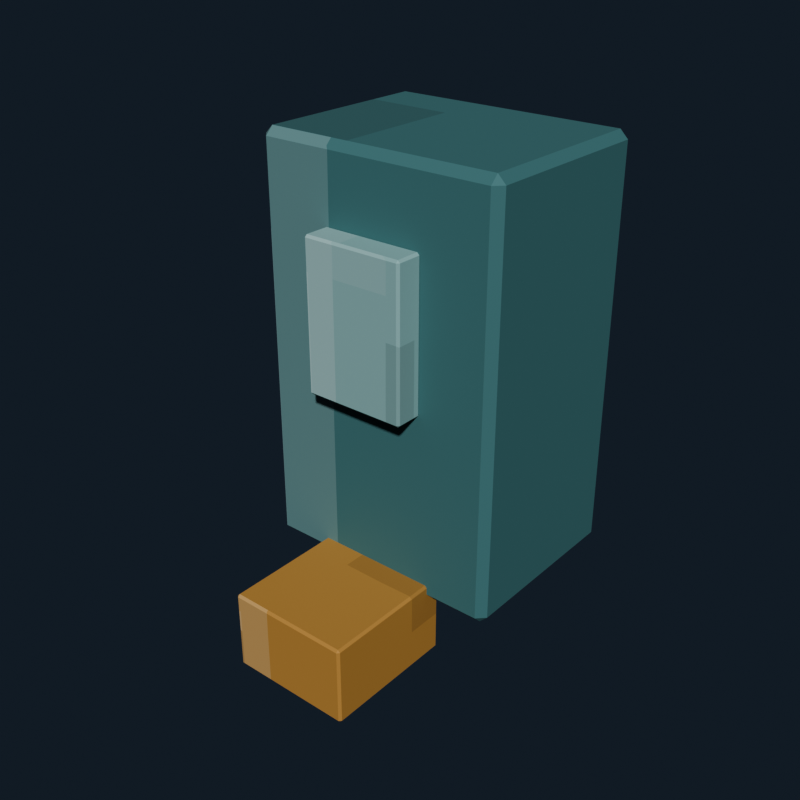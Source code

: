 # Source: public_soap_dispenser.blend  (saved by Blender 5.2.44; exported with 4.5.12 LTS)
import bpy
from mathutils import Matrix  # noqa: F401  (used for matrix-valued properties, if any)

bpy.ops.wm.read_factory_settings(use_empty=True)
scene = bpy.context.scene
scene.name = 'Scene'

# ---- collections
col_collection = bpy.data.collections.new('Collection'); scene.collection.children.link(col_collection)

# ---- images (referenced by path relative to the original .blend; pixels are not part of the script)
import os
ASSET_DIR = os.environ.get("B2B_ASSET_DIR", "")  # directory of the original .blend (textures are referenced by path, not embedded)
HERE = os.path.dirname(os.path.abspath(__file__))  # packed textures are extracted next to this script under _unpacked/

def load_image(name, relpath, width, height, colorspace="sRGB"):
    """Load a texture the original file referenced (path relative to the .blend, or extracted next to this script)."""
    p = next((c for c in (os.path.join(HERE, relpath), os.path.join(ASSET_DIR, relpath)) if relpath and os.path.exists(c)), "")
    if p:
        img = bpy.data.images.load(p, check_existing=True)
        img.name = name
    else:  # same state as the original file: an image datablock whose file is absent (Cycles renders it pink)
        img = bpy.data.images.new(name, width, height)
        img.source = "FILE"
        img.filepath = "//" + (relpath or name)
    img.colorspace_settings.name = colorspace
    return img
img_public_soap_dispenser_pixel_atlas = load_image('public_soap_dispenser_pixel_atlas', '_unpacked/public_soap_dispenser_pixel_atlas.6c916ebf.png', 160, 16, 'sRGB')

# ---- materials (node trees are filled in below, after node groups)
mat_public_soap_dispenser_pixel_paint = bpy.data.materials.new('Public Soap Dispenser pixel paint')

# ---- material node trees
mat_public_soap_dispenser_pixel_paint.use_nodes = True; mat_public_soap_dispenser_pixel_paint.node_tree.nodes.clear()
_N = mat_public_soap_dispenser_pixel_paint.node_tree.nodes; _L = mat_public_soap_dispenser_pixel_paint.node_tree.links
n0 = _N.new('ShaderNodeBsdfPrincipled'); n0.name = 'Principled BSDF'; n0.location = (-200, 100)
n0.inputs[1].default_value = 0.09
n0.inputs[2].default_value = 0.78
n0.inputs[10].default_value = 0.005
n1 = _N.new('ShaderNodeOutputMaterial'); n1.name = 'Material Output'; n1.location = (200, 100)
n2 = _N.new('ShaderNodeTexImage'); n2.name = 'Image Texture'; n2.location = (0, 0)
n2.image = img_public_soap_dispenser_pixel_atlas
n2.interpolation = 'Closest'
_L.new(n0.outputs[0], n1.inputs[0])
_L.new(n2.outputs[0], n0.inputs[0])
n1.is_active_output = True

# ---- world
world_world = bpy.data.worlds.new('World'); scene.world = world_world
world_world.use_nodes = True; world_world.node_tree.nodes.clear()
_N = world_world.node_tree.nodes; _L = world_world.node_tree.links
n0 = _N.new('ShaderNodeOutputWorld'); n0.name = 'World Output'; n0.location = (200, 100)
n1 = _N.new('ShaderNodeBackground'); n1.name = 'Background'; n1.location = (-200, 100)
n1.inputs[0].default_value = (0.04314, 0.06275, 0.09412, 1.0)
n1.inputs[1].default_value = 0.36
_L.new(n1.outputs[0], n0.inputs[0])
n0.is_active_output = True
world_world.color = (0.05088, 0.05088, 0.05088)
world_world.sun_shadow_jitter_overblur = 0.0

# ---- meshes
me_cube = bpy.data.meshes.new('Cube')
me_cube.from_pydata([(-0.103, -0.078, -0.18), (-0.103, -0.085, -0.173), (-0.11, -0.078, -0.173), (-0.103, -0.085, 0.173), (-0.103, -0.078, 0.18), (-0.11, -0.078, 0.173), (-0.103, 0.078, -0.18), (-0.11, 0.078, -0.173), (-0.103, 0.085, -0.173), (-0.103, 0.078, 0.18), (-0.103, 0.085, 0.173), (-0.11, 0.078, 0.173), (0.103, -0.078, -0.18), (0.11, -0.078, -0.173), (0.103, -0.085, -0.173), (0.103, -0.078, 0.18), (0.103, -0.085, 0.173), (0.11, -0.078, 0.173), (0.103, 0.078, -0.18), (0.103, 0.085, -0.173), (0.11, 0.078, -0.173), (0.103, 0.078, 0.18), (0.11, 0.078, 0.173), (0.103, 0.085, 0.173)], [], [(0, 1, 2), (3, 4, 5), (6, 7, 8), (9, 10, 11), (12, 13, 14), (15, 16, 17), (18, 19, 20), (21, 22, 23), (6, 0, 2, 7), (1, 3, 5, 2), (4, 9, 11, 5), (10, 8, 7, 11), (18, 6, 8, 19), (9, 21, 23, 10), (22, 20, 19, 23), (12, 18, 20, 13), (21, 15, 17, 22), (16, 14, 13, 17), (0, 12, 14, 1), (15, 4, 3, 16), (6, 18, 12, 0), (2, 5, 11, 7), (14, 16, 3, 1), (21, 9, 4, 15), (8, 10, 23, 19), (20, 22, 17, 13)])
_uv = me_cube.uv_layers.new(name='UVMap')
_uv.uv.foreach_set('vector', [0.5173, 0.7133, 0.5173, 0.7225, 0.5166, 0.7133, 0.5607, 0.9379, 0.5611, 0.9379, 0.5607, 0.945, 0.5173, 0.5092, 0.5166, 0.5092, 0.5173, 0.5, 0.5611, 0.2792, 0.5607, 0.2846, 0.5607, 0.2706, 0.5382, 0.7133, 0.5392, 0.7133, 0.5387, 0.726, 0.5615, 0.7215, 0.5607, 0.7296, 0.5607, 0.7156, 0.5382, 0.5092, 0.5387, 0.4965, 0.5392, 0.5092, 0.5615, 0.5051, 0.5607, 0.5092, 0.5607, 0.4947, 0.5173, 0.5092, 0.5173, 0.7133, 0.5166, 0.7133, 0.5166, 0.5092, 0.5393, 0.055, 0.5607, 0.055, 0.5607, 0.06416, 0.5393, 0.06416, 0.5611, 0.06416, 0.5611, 0.2792, 0.5607, 0.2706, 0.5607, 0.06416, 0.5607, 0.2846, 0.5393, 0.2846, 0.5393, 0.2683, 0.5607, 0.2706, 0.5382, 0.5092, 0.5173, 0.5092, 0.5173, 0.5, 0.5387, 0.4965, 0.5611, 0.2792, 0.5615, 0.5051, 0.5607, 0.4947, 0.5607, 0.2846, 0.5607, 0.5092, 0.5392, 0.5092, 0.5387, 0.4965, 0.5607, 0.4947, 0.5382, 0.7133, 0.5382, 0.5092, 0.5392, 0.5092, 0.5392, 0.7133, 0.5615, 0.5051, 0.5615, 0.7215, 0.5607, 0.7156, 0.5607, 0.5092, 0.5607, 0.7296, 0.5387, 0.726, 0.5392, 0.7133, 0.5607, 0.7156, 0.5173, 0.7133, 0.5382, 0.7133, 0.5387, 0.726, 0.5173, 0.7225, 0.5615, 0.7215, 0.5611, 0.9379, 0.5607, 0.9379, 0.5607, 0.7296, 0.5173, 0.5092, 0.5382, 0.5092, 0.5382, 0.7133, 0.5173, 0.7133, 0.5393, 0.06416, 0.5607, 0.06416, 0.5607, 0.2706, 0.5393, 0.2683, 0.5387, 0.726, 0.5607, 0.7296, 0.5607, 0.9379, 0.5393, 0.9379, 0.5615, 0.5051, 0.5827, 0.5092, 0.5827, 0.7133, 0.5615, 0.7215, 0.5393, 0.2846, 0.5607, 0.2846, 0.5607, 0.4947, 0.5387, 0.4965, 0.5392, 0.5092, 0.5607, 0.5092, 0.5607, 0.7156, 0.5392, 0.7133])
me_cube.materials.append(mat_public_soap_dispenser_pixel_paint)
me_cube.update()
me_cube_001 = bpy.data.meshes.new('Cube.001')
me_cube_001.from_pydata([(-0.043, -0.0105, -0.065), (-0.043, -0.0125, -0.063), (-0.045, -0.0105, -0.063), (-0.043, -0.0125, 0.063), (-0.043, -0.0105, 0.065), (-0.045, -0.0105, 0.063), (-0.043, 0.0105, -0.065), (-0.045, 0.0105, -0.063), (-0.043, 0.0125, -0.063), (-0.043, 0.0105, 0.065), (-0.043, 0.0125, 0.063), (-0.045, 0.0105, 0.063), (0.043, -0.0105, -0.065), (0.045, -0.0105, -0.063), (0.043, -0.0125, -0.063), (0.043, -0.0105, 0.065), (0.043, -0.0125, 0.063), (0.045, -0.0105, 0.063), (0.043, 0.0105, -0.065), (0.043, 0.0125, -0.063), (0.045, 0.0105, -0.063), (0.043, 0.0105, 0.065), (0.045, 0.0105, 0.063), (0.043, 0.0125, 0.063)], [], [(0, 1, 2), (3, 4, 5), (6, 7, 8), (9, 10, 11), (12, 13, 14), (15, 16, 17), (18, 19, 20), (21, 22, 23), (6, 0, 2, 7), (1, 3, 5, 2), (4, 9, 11, 5), (10, 8, 7, 11), (18, 6, 8, 19), (9, 21, 23, 10), (22, 20, 19, 23), (12, 18, 20, 13), (21, 15, 17, 22), (16, 14, 13, 17), (0, 12, 14, 1), (15, 4, 3, 16), (6, 18, 12, 0), (2, 5, 11, 7), (14, 16, 3, 1), (21, 9, 4, 15), (8, 10, 23, 19), (20, 22, 17, 13)])
_uv = me_cube_001.uv_layers.new(name='UVMap')
_uv.uv.foreach_set('vector', [0.8171, 0.7047, 0.8171, 0.7225, 0.8166, 0.7047, 0.8608, 0.9401, 0.8611, 0.9401, 0.8608, 0.945, 0.8171, 0.5178, 0.8166, 0.5178, 0.8171, 0.5, 0.8611, 0.2749, 0.8608, 0.2824, 0.8608, 0.2641, 0.8384, 0.7047, 0.8391, 0.7047, 0.8388, 0.725, 0.8614, 0.7161, 0.8608, 0.7274, 0.8608, 0.7092, 0.8384, 0.5178, 0.8388, 0.4975, 0.8391, 0.5178, 0.8614, 0.5121, 0.8608, 0.5178, 0.8608, 0.4963, 0.8171, 0.5178, 0.8171, 0.7047, 0.8166, 0.7047, 0.8166, 0.5178, 0.8392, 0.055, 0.8608, 0.055, 0.8608, 0.0728, 0.8392, 0.0728, 0.8611, 0.0728, 0.8611, 0.2749, 0.8608, 0.2641, 0.8608, 0.0728, 0.8608, 0.2824, 0.8392, 0.2824, 0.8392, 0.2597, 0.8608, 0.2641, 0.8384, 0.5178, 0.8171, 0.5178, 0.8171, 0.5, 0.8388, 0.4975, 0.8611, 0.2749, 0.8614, 0.5121, 0.8608, 0.4963, 0.8608, 0.2824, 0.8608, 0.5178, 0.8391, 0.5178, 0.8388, 0.4975, 0.8608, 0.4963, 0.8384, 0.7047, 0.8384, 0.5178, 0.8391, 0.5178, 0.8391, 0.7047, 0.8614, 0.5121, 0.8614, 0.7161, 0.8608, 0.7092, 0.8608, 0.5178, 0.8608, 0.7274, 0.8388, 0.725, 0.8391, 0.7047, 0.8608, 0.7092, 0.8171, 0.7047, 0.8384, 0.7047, 0.8388, 0.725, 0.8171, 0.7225, 0.8614, 0.7161, 0.8611, 0.9401, 0.8608, 0.9401, 0.8608, 0.7274, 0.8171, 0.5178, 0.8384, 0.5178, 0.8384, 0.7047, 0.8171, 0.7047, 0.8392, 0.0728, 0.8608, 0.0728, 0.8608, 0.2641, 0.8392, 0.2597, 0.8388, 0.725, 0.8608, 0.7274, 0.8608, 0.9401, 0.8392, 0.9401, 0.8614, 0.5121, 0.8829, 0.5178, 0.8829, 0.7047, 0.8614, 0.7161, 0.8392, 0.2824, 0.8608, 0.2824, 0.8608, 0.4963, 0.8388, 0.4975, 0.8391, 0.5178, 0.8608, 0.5178, 0.8608, 0.7092, 0.8391, 0.7047])
me_cube_001.materials.append(mat_public_soap_dispenser_pixel_paint)
me_cube_001.update()
me_cube_002 = bpy.data.meshes.new('Cube.002')
me_cube_002.from_pydata([(-0.053, -0.058, -0.035), (-0.053, -0.06, -0.033), (-0.055, -0.058, -0.033), (-0.053, -0.06, 0.033), (-0.053, -0.058, 0.035), (-0.055, -0.058, 0.033), (-0.053, 0.058, -0.035), (-0.055, 0.058, -0.033), (-0.053, 0.06, -0.033), (-0.053, 0.058, 0.035), (-0.053, 0.06, 0.033), (-0.055, 0.058, 0.033), (0.053, -0.058, -0.035), (0.055, -0.058, -0.033), (0.053, -0.06, -0.033), (0.053, -0.058, 0.035), (0.053, -0.06, 0.033), (0.055, -0.058, 0.033), (0.053, 0.058, -0.035), (0.053, 0.06, -0.033), (0.055, 0.058, -0.033), (0.053, 0.058, 0.035), (0.055, 0.058, 0.033), (0.053, 0.06, 0.033)], [], [(0, 1, 2), (3, 4, 5), (6, 7, 8), (9, 10, 11), (12, 13, 14), (15, 16, 17), (18, 19, 20), (21, 22, 23), (6, 0, 2, 7), (1, 3, 5, 2), (4, 9, 11, 5), (10, 8, 7, 11), (18, 6, 8, 19), (9, 21, 23, 10), (22, 20, 19, 23), (12, 18, 20, 13), (21, 15, 17, 22), (16, 14, 13, 17), (0, 12, 14, 1), (15, 4, 3, 16), (6, 18, 12, 0), (2, 5, 11, 7), (14, 16, 3, 1), (21, 9, 4, 15), (8, 10, 23, 19), (20, 22, 17, 13)])
_uv = me_cube_002.uv_layers.new(name='UVMap')
_uv.uv.foreach_set('vector', [0.717, 0.7188, 0.717, 0.7225, 0.7166, 0.7188, 0.7605, 0.941, 0.7611, 0.941, 0.7605, 0.945, 0.717, 0.5037, 0.7166, 0.5037, 0.717, 0.5, 0.7611, 0.279, 0.7605, 0.2815, 0.7605, 0.2747, 0.7385, 0.7188, 0.7394, 0.7188, 0.739, 0.7245, 0.7613, 0.7227, 0.7605, 0.7265, 0.7605, 0.7197, 0.7385, 0.5037, 0.739, 0.498, 0.7394, 0.5037, 0.7613, 0.5018, 0.7605, 0.5037, 0.7605, 0.497, 0.717, 0.5037, 0.717, 0.7188, 0.7166, 0.7188, 0.7166, 0.5037, 0.7395, 0.055, 0.7605, 0.055, 0.7605, 0.05871, 0.7395, 0.05871, 0.7611, 0.05871, 0.7611, 0.279, 0.7605, 0.2747, 0.7605, 0.05871, 0.7605, 0.2815, 0.7395, 0.2815, 0.7395, 0.2738, 0.7605, 0.2747, 0.7385, 0.5037, 0.717, 0.5037, 0.717, 0.5, 0.739, 0.498, 0.7611, 0.279, 0.7613, 0.5018, 0.7605, 0.497, 0.7605, 0.2815, 0.7605, 0.5037, 0.7394, 0.5037, 0.739, 0.498, 0.7605, 0.497, 0.7385, 0.7188, 0.7385, 0.5037, 0.7394, 0.5037, 0.7394, 0.7188, 0.7613, 0.5018, 0.7613, 0.7227, 0.7605, 0.7197, 0.7605, 0.5037, 0.7605, 0.7265, 0.739, 0.7245, 0.7394, 0.7188, 0.7605, 0.7197, 0.717, 0.7188, 0.7385, 0.7188, 0.739, 0.7245, 0.717, 0.7225, 0.7613, 0.7227, 0.7611, 0.941, 0.7605, 0.941, 0.7605, 0.7265, 0.717, 0.5037, 0.7385, 0.5037, 0.7385, 0.7188, 0.717, 0.7188, 0.7395, 0.05871, 0.7605, 0.05871, 0.7605, 0.2747, 0.7395, 0.2738, 0.739, 0.7245, 0.7605, 0.7265, 0.7605, 0.941, 0.7395, 0.941, 0.7613, 0.5018, 0.783, 0.5037, 0.783, 0.7188, 0.7613, 0.7227, 0.7395, 0.2815, 0.7605, 0.2815, 0.7605, 0.497, 0.739, 0.498, 0.7394, 0.5037, 0.7605, 0.5037, 0.7605, 0.7197, 0.7394, 0.7188])
me_cube_002.materials.append(mat_public_soap_dispenser_pixel_paint)
me_cube_002.update()

# ---- objects
ob_soapdispenser = bpy.data.objects.new('SoapDispenser', me_cube)
ob_soapwindow = bpy.data.objects.new('SoapWindow', me_cube_001)
ob_soapnozzle = bpy.data.objects.new('SoapNozzle', me_cube_002)

# ---- transforms, parenting, visibility, modifiers, constraints
ob_soapdispenser.location = (0.0, 0.0, 1.22)
ob_soapwindow.location = (0.0, -0.096, 1.27)
ob_soapnozzle.location = (0.0, -0.13, 1.02)

# ---- collection membership
col_collection.objects.link(ob_soapdispenser)
col_collection.objects.link(ob_soapwindow)
col_collection.objects.link(ob_soapnozzle)

# ---- scene / render settings (as saved in the file)
scene.frame_start = 1; scene.frame_end = 250; scene.frame_set(1)
scene.render.engine = 'BLENDER_EEVEE_NEXT'
scene.render.resolution_x = 640
scene.render.resolution_y = 640
scene.render.bake_bias = 0.0
scene.render.bake_samples = 0
scene.render.compositor_device = 'GPU'
scene.eevee.use_volume_custom_range = False
scene.eevee.fast_gi_thickness_near = 0.1
scene.eevee.fast_gi_thickness_far = 0.0
scene.eevee.ray_tracing_options.screen_trace_thickness = 0.1
scene.view_settings.look = 'AgX - Medium High Contrast'
bpy.context.view_layer.update()

# ---- added for rendering (the .blend has no active camera and no usable light): camera, sun
cam_auto = bpy.data.cameras.new('AutoCamera')
cam_auto.lens = 50.0
cam_auto.sensor_width = 36.0
cam_auto.clip_end = 1000.0
ob_auto_camera = bpy.data.objects.new('AutoCamera', cam_auto)
scene.collection.objects.link(ob_auto_camera)
ob_auto_camera.location = (0.503589, -0.656807, 1.59537)
ob_auto_camera.rotation_euler = (1.09748, -7.21219e-08, 0.694738)
scene.camera = ob_auto_camera
light_auto_sun = bpy.data.lights.new('AutoSun', 'SUN')
light_auto_sun.energy = 3.0
light_auto_sun.angle = 0.0523599
ob_auto_sun = bpy.data.objects.new('AutoSun', light_auto_sun)
scene.collection.objects.link(ob_auto_sun)
ob_auto_sun.rotation_euler = (0.872665, 0.174533, 0.523599)
bpy.context.view_layer.update()
